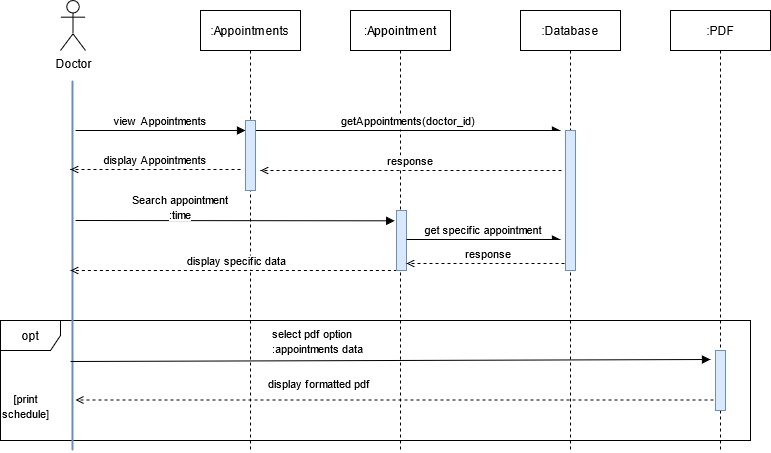

The diagram above was exported from draw.io. Its source (the exported page's mxGraphModel, read from the mxfile embedded in the PNG):
<mxGraphModel dx="1374" dy="533" grid="1" gridSize="10" guides="1" tooltips="1" connect="1" arrows="1" fold="1" page="1" pageScale="1" pageWidth="1600" pageHeight="1200" math="0" shadow="0">
  <root>
    <mxCell id="0" />
    <mxCell id="1" parent="0" />
    <mxCell id="YkTXq_7n72YaSoW05sNc-37" value=":Appointment" style="shape=umlLifeline;perimeter=lifelinePerimeter;container=0;collapsible=0;recursiveResize=0;rounded=0;shadow=0;strokeWidth=1;" parent="1" vertex="1">
      <mxGeometry x="450" y="40" width="100" height="440" as="geometry" />
    </mxCell>
    <mxCell id="YkTXq_7n72YaSoW05sNc-1" value="opt" style="shape=umlFrame;whiteSpace=wrap;html=1;" parent="1" vertex="1">
      <mxGeometry x="100" y="350" width="750" height="120" as="geometry" />
    </mxCell>
    <mxCell id="YkTXq_7n72YaSoW05sNc-3" value="view Appointments" style="verticalAlign=bottom;endArrow=block;entryX=0;entryY=0;shadow=0;strokeWidth=1;" parent="1" edge="1">
      <mxGeometry relative="1" as="geometry">
        <mxPoint x="175" y="160.0000000000001" as="sourcePoint" />
        <mxPoint x="345" y="160.0000000000001" as="targetPoint" />
      </mxGeometry>
    </mxCell>
    <mxCell id="YkTXq_7n72YaSoW05sNc-4" value="response" style="verticalAlign=bottom;endArrow=open;shadow=0;strokeWidth=1;dashed=1;endFill=0;" parent="1" edge="1">
      <mxGeometry relative="1" as="geometry">
        <mxPoint x="661" y="200" as="sourcePoint" />
        <mxPoint x="360" y="200" as="targetPoint" />
      </mxGeometry>
    </mxCell>
    <mxCell id="YkTXq_7n72YaSoW05sNc-5" value="" style="edgeStyle=orthogonalEdgeStyle;rounded=0;orthogonalLoop=1;jettySize=auto;html=1;endArrow=none;endFill=0;strokeWidth=2;fillColor=#dae8fc;strokeColor=#6c8ebf;" parent="1" edge="1">
      <mxGeometry relative="1" as="geometry">
        <mxPoint x="172" y="110" as="sourcePoint" />
        <mxPoint x="172" y="480" as="targetPoint" />
      </mxGeometry>
    </mxCell>
    <mxCell id="YkTXq_7n72YaSoW05sNc-6" value="Doctor" style="shape=umlActor;verticalLabelPosition=bottom;verticalAlign=top;html=1;" parent="1" vertex="1">
      <mxGeometry x="160" y="30" width="25" height="50" as="geometry" />
    </mxCell>
    <mxCell id="YkTXq_7n72YaSoW05sNc-8" value=":Appointments" style="shape=umlLifeline;perimeter=lifelinePerimeter;container=0;collapsible=0;recursiveResize=0;rounded=0;shadow=0;strokeWidth=1;" parent="1" vertex="1">
      <mxGeometry x="300" y="40" width="100" height="440" as="geometry" />
    </mxCell>
    <mxCell id="YkTXq_7n72YaSoW05sNc-9" value=":Database" style="shape=umlLifeline;perimeter=lifelinePerimeter;container=0;collapsible=0;recursiveResize=0;rounded=0;shadow=0;strokeWidth=1;" parent="1" vertex="1">
      <mxGeometry x="620" y="40" width="100" height="440" as="geometry" />
    </mxCell>
    <mxCell id="YkTXq_7n72YaSoW05sNc-11" value="getAppointments(doctor_id)" style="verticalAlign=bottom;endArrow=async;shadow=0;strokeWidth=1;endFill=1;" parent="1" edge="1">
      <mxGeometry relative="1" as="geometry">
        <mxPoint x="355" y="160.0000000000001" as="sourcePoint" />
        <mxPoint x="660" y="160" as="targetPoint" />
      </mxGeometry>
    </mxCell>
    <mxCell id="YkTXq_7n72YaSoW05sNc-12" value="display Appointments" style="verticalAlign=bottom;endArrow=open;shadow=0;strokeWidth=1;dashed=1;endFill=0;" parent="1" edge="1">
      <mxGeometry relative="1" as="geometry">
        <mxPoint x="340" y="199" as="sourcePoint" />
        <mxPoint x="170" y="199" as="targetPoint" />
        <Array as="points">
          <mxPoint x="290" y="199" />
        </Array>
      </mxGeometry>
    </mxCell>
    <mxCell id="YkTXq_7n72YaSoW05sNc-13" value="" style="verticalAlign=bottom;endArrow=block;shadow=0;strokeWidth=1;entryX=-0.18;entryY=0.172;entryDx=0;entryDy=0;entryPerimeter=0;" parent="1" target="YkTXq_7n72YaSoW05sNc-18" edge="1">
      <mxGeometry x="0.1884" y="20" relative="1" as="geometry">
        <mxPoint x="175" y="250.0000000000001" as="sourcePoint" />
        <mxPoint x="520" y="250" as="targetPoint" />
        <mxPoint as="offset" />
      </mxGeometry>
    </mxCell>
    <mxCell id="YkTXq_7n72YaSoW05sNc-14" value="&lt;div style=&quot;text-align: center&quot;&gt;&lt;font face=&quot;helvetica&quot;&gt;&lt;span style=&quot;font-size: 11px ; background-color: rgb(255 , 255 , 255)&quot;&gt;Search appointment&lt;/span&gt;&lt;/font&gt;&lt;/div&gt;&lt;div style=&quot;text-align: center&quot;&gt;&lt;font face=&quot;helvetica&quot;&gt;&lt;span style=&quot;font-size: 11px ; background-color: rgb(255 , 255 , 255)&quot;&gt;:time&lt;/span&gt;&lt;/font&gt;&lt;/div&gt;" style="text;whiteSpace=wrap;html=1;" parent="1" vertex="1">
      <mxGeometry x="230" y="216" width="110" height="30" as="geometry" />
    </mxCell>
    <mxCell id="YkTXq_7n72YaSoW05sNc-15" value="display specific data" style="verticalAlign=bottom;endArrow=open;shadow=0;strokeWidth=1;dashed=1;endFill=0;exitX=0.633;exitY=1;exitDx=0;exitDy=0;exitPerimeter=0;" parent="1" source="YkTXq_7n72YaSoW05sNc-18" edge="1">
      <mxGeometry relative="1" as="geometry">
        <mxPoint x="520" y="300" as="sourcePoint" />
        <mxPoint x="170" y="300" as="targetPoint" />
        <Array as="points">
          <mxPoint x="290" y="300" />
        </Array>
      </mxGeometry>
    </mxCell>
    <mxCell id="YkTXq_7n72YaSoW05sNc-16" value="&lt;div style=&quot;text-align: center&quot;&gt;&lt;font face=&quot;helvetica&quot;&gt;&lt;span style=&quot;font-size: 11px ; background-color: rgb(255 , 255 , 255)&quot;&gt;[print schedule]&lt;/span&gt;&lt;/font&gt;&lt;/div&gt;" style="text;whiteSpace=wrap;html=1;" parent="1" vertex="1">
      <mxGeometry x="100" y="415" width="40" height="30" as="geometry" />
    </mxCell>
    <mxCell id="YkTXq_7n72YaSoW05sNc-18" value="" style="points=[];perimeter=orthogonalPerimeter;rounded=0;shadow=0;strokeWidth=1;fillColor=#dae8fc;strokeColor=#6c8ebf;" parent="1" vertex="1">
      <mxGeometry x="496" y="240" width="10" height="60" as="geometry" />
    </mxCell>
    <mxCell id="YkTXq_7n72YaSoW05sNc-19" value="" style="points=[];perimeter=orthogonalPerimeter;rounded=0;shadow=0;strokeWidth=1;fillColor=#dae8fc;strokeColor=#6c8ebf;" parent="1" vertex="1">
      <mxGeometry x="345" y="150" width="10" height="70" as="geometry" />
    </mxCell>
    <mxCell id="YkTXq_7n72YaSoW05sNc-22" value="response" style="verticalAlign=bottom;endArrow=open;shadow=0;strokeWidth=1;dashed=1;endFill=0;" parent="1" edge="1">
      <mxGeometry relative="1" as="geometry">
        <mxPoint x="670" y="293" as="sourcePoint" />
        <mxPoint x="506" y="293" as="targetPoint" />
      </mxGeometry>
    </mxCell>
    <mxCell id="YkTXq_7n72YaSoW05sNc-29" value=":PDF" style="shape=umlLifeline;perimeter=lifelinePerimeter;container=0;collapsible=0;recursiveResize=0;rounded=0;shadow=0;strokeWidth=1;" parent="1" vertex="1">
      <mxGeometry x="770" y="40" width="100" height="440" as="geometry" />
    </mxCell>
    <mxCell id="YkTXq_7n72YaSoW05sNc-30" value="" style="verticalAlign=bottom;endArrow=block;shadow=0;strokeWidth=1;" parent="1" edge="1">
      <mxGeometry x="0.1884" y="20" relative="1" as="geometry">
        <mxPoint x="170" y="391.0000000000002" as="sourcePoint" />
        <mxPoint x="810" y="389" as="targetPoint" />
        <mxPoint as="offset" />
      </mxGeometry>
    </mxCell>
    <mxCell id="YkTXq_7n72YaSoW05sNc-33" value="&lt;span style=&quot;color: rgb(0 , 0 , 0) ; font-family: &amp;#34;helvetica&amp;#34; ; font-size: 11px ; font-style: normal ; font-weight: 400 ; letter-spacing: normal ; text-align: center ; text-indent: 0px ; text-transform: none ; word-spacing: 0px ; background-color: rgb(255 , 255 , 255) ; display: inline ; float: none&quot;&gt;select pdf option&lt;br&gt;:appointments data&lt;/span&gt;" style="text;whiteSpace=wrap;html=1;" parent="1" vertex="1">
      <mxGeometry x="370" y="350" width="120" height="30" as="geometry" />
    </mxCell>
    <mxCell id="YkTXq_7n72YaSoW05sNc-35" value="" style="verticalAlign=bottom;endArrow=open;shadow=0;strokeWidth=1;dashed=1;endFill=0;" parent="1" edge="1">
      <mxGeometry x="0.1884" y="20" relative="1" as="geometry">
        <mxPoint x="825" y="429.5" as="sourcePoint" />
        <mxPoint x="175" y="429.5" as="targetPoint" />
        <mxPoint as="offset" />
      </mxGeometry>
    </mxCell>
    <mxCell id="YkTXq_7n72YaSoW05sNc-36" value="&lt;span style=&quot;color: rgb(0 , 0 , 0) ; font-family: &amp;#34;helvetica&amp;#34; ; font-size: 11px ; font-style: normal ; font-weight: 400 ; letter-spacing: normal ; text-align: center ; text-indent: 0px ; text-transform: none ; word-spacing: 0px ; background-color: rgb(255 , 255 , 255) ; display: inline ; float: none&quot;&gt;display formatted pdf&lt;/span&gt;" style="text;whiteSpace=wrap;html=1;" parent="1" vertex="1">
      <mxGeometry x="366" y="400" width="140" height="30" as="geometry" />
    </mxCell>
    <mxCell id="YkTXq_7n72YaSoW05sNc-38" value="get specific appointment" style="verticalAlign=bottom;endArrow=async;shadow=0;strokeWidth=1;endFill=1;" parent="1" edge="1">
      <mxGeometry relative="1" as="geometry">
        <mxPoint x="506" y="269.0000000000001" as="sourcePoint" />
        <mxPoint x="660" y="269" as="targetPoint" />
      </mxGeometry>
    </mxCell>
    <mxCell id="YkTXq_7n72YaSoW05sNc-10" value="" style="points=[];perimeter=orthogonalPerimeter;rounded=0;shadow=0;strokeWidth=1;fillColor=#dae8fc;strokeColor=#6c8ebf;" parent="1" vertex="1">
      <mxGeometry x="665" y="160" width="10" height="140" as="geometry" />
    </mxCell>
    <mxCell id="YkTXq_7n72YaSoW05sNc-17" value="" style="points=[];perimeter=orthogonalPerimeter;rounded=0;shadow=0;strokeWidth=1;fillColor=#dae8fc;strokeColor=#6c8ebf;" parent="1" vertex="1">
      <mxGeometry x="815" y="380" width="10" height="60" as="geometry" />
    </mxCell>
  </root>
</mxGraphModel>